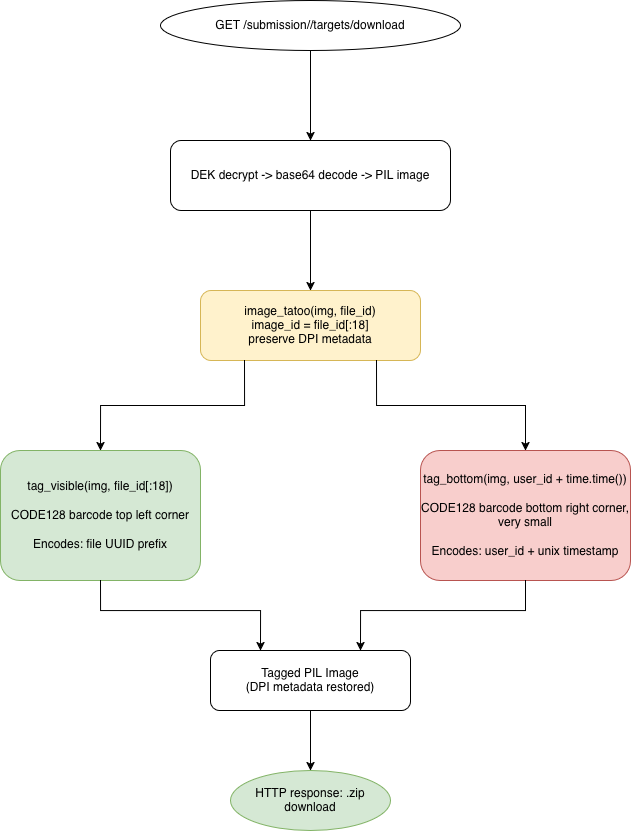

The diagram above was exported from draw.io. Its source (the exported page's mxGraphModel, read from the mxfile embedded in the PNG):
<mxGraphModel dx="1821" dy="1163" grid="1" gridSize="10" guides="1" tooltips="1" connect="1" arrows="1" fold="1" page="1" pageScale="1" pageWidth="827" pageHeight="1169" math="0" shadow="0">
  <root>
    <mxCell id="0" />
    <mxCell id="1" parent="0" />
    <mxCell id="2" parent="1" style="ellipse;whiteSpace=wrap;html=1;" value="GET /submission/&lt;uuid&gt;/targets/download" vertex="1">
      <mxGeometry height="50" width="300" x="264" y="30" as="geometry" />
    </mxCell>
    <mxCell id="5" parent="1" style="rounded=1;whiteSpace=wrap;html=1;" value="DEK decrypt -&amp;gt; base64 decode -&amp;gt; PIL image" vertex="1">
      <mxGeometry height="70" width="280" x="274" y="170" as="geometry" />
    </mxCell>
    <mxCell id="6" parent="1" style="rounded=1;whiteSpace=wrap;html=1;fillColor=#fff2cc;strokeColor=#d6b656;" value="image_tatoo(img, file_id)&lt;br&gt;image_id = file_id[:18]&lt;br&gt;preserve DPI metadata" vertex="1">
      <mxGeometry height="70" width="220" x="304" y="320" as="geometry" />
    </mxCell>
    <mxCell id="7" parent="1" style="rounded=1;whiteSpace=wrap;html=1;fillColor=#d5e8d4;strokeColor=#82b366;" value="tag_visible(img, file_id[:18])&lt;br&gt;&lt;br&gt;CODE128 barcode top left corner&lt;br&gt;&lt;br&gt;Encodes: file UUID prefix" vertex="1">
      <mxGeometry height="130" width="200" x="104" y="480" as="geometry" />
    </mxCell>
    <mxCell id="8" parent="1" style="rounded=1;whiteSpace=wrap;html=1;fillColor=#f8cecc;strokeColor=#b85450;" value="tag_bottom(img, user_id + time.time())&lt;br&gt;&lt;br&gt;CODE128 barcode bottom right corner, very small&lt;br&gt;&lt;br&gt;Encodes: user_id + unix timestamp" vertex="1">
      <mxGeometry height="130" width="210" x="524" y="480" as="geometry" />
    </mxCell>
    <mxCell id="9" parent="1" style="rounded=1;whiteSpace=wrap;html=1;" value="Tagged PIL Image&lt;br&gt;(DPI metadata restored)" vertex="1">
      <mxGeometry height="60" width="200" x="314" y="680" as="geometry" />
    </mxCell>
    <mxCell id="12" parent="1" style="ellipse;whiteSpace=wrap;html=1;fillColor=#d5e8d4;strokeColor=#82b366;" value="HTTP response: .zip download" vertex="1">
      <mxGeometry height="60" width="160" x="334" y="800" as="geometry" />
    </mxCell>
    <mxCell id="e1" edge="1" parent="1" source="2" style="edgeStyle=orthogonalEdgeStyle;rounded=0;orthogonalLoop=1;jettySize=auto;html=1;entryX=0.5;entryY=0;entryDx=0;entryDy=0;" target="5">
      <mxGeometry relative="1" as="geometry">
        <mxPoint x="414" y="120" as="targetPoint" />
      </mxGeometry>
    </mxCell>
    <mxCell id="e4" edge="1" parent="1" source="5" style="edgeStyle=orthogonalEdgeStyle;rounded=0;orthogonalLoop=1;jettySize=auto;html=1;" target="6">
      <mxGeometry relative="1" as="geometry" />
    </mxCell>
    <mxCell id="e5" edge="1" parent="1" source="6" style="edgeStyle=orthogonalEdgeStyle;rounded=0;orthogonalLoop=1;jettySize=auto;html=1;exitX=0.2;exitY=1;exitDx=0;exitDy=0;entryX=0.5;entryY=0;entryDx=0;entryDy=0;" target="7">
      <mxGeometry relative="1" as="geometry" />
    </mxCell>
    <mxCell id="e6" edge="1" parent="1" source="6" style="edgeStyle=orthogonalEdgeStyle;rounded=0;orthogonalLoop=1;jettySize=auto;html=1;exitX=0.8;exitY=1;exitDx=0;exitDy=0;entryX=0.5;entryY=0;entryDx=0;entryDy=0;" target="8">
      <mxGeometry relative="1" as="geometry" />
    </mxCell>
    <mxCell id="e7" edge="1" parent="1" source="7" style="edgeStyle=orthogonalEdgeStyle;rounded=0;orthogonalLoop=1;jettySize=auto;html=1;exitX=0.5;exitY=1;exitDx=0;exitDy=0;entryX=0.25;entryY=0;entryDx=0;entryDy=0;" target="9">
      <mxGeometry relative="1" as="geometry">
        <Array as="points">
          <mxPoint x="204" y="640" />
          <mxPoint x="364" y="640" />
        </Array>
      </mxGeometry>
    </mxCell>
    <mxCell id="e8" edge="1" parent="1" source="8" style="edgeStyle=orthogonalEdgeStyle;rounded=0;orthogonalLoop=1;jettySize=auto;html=1;exitX=0.5;exitY=1;exitDx=0;exitDy=0;entryX=0.75;entryY=0;entryDx=0;entryDy=0;" target="9">
      <mxGeometry relative="1" as="geometry">
        <Array as="points">
          <mxPoint x="629" y="640" />
          <mxPoint x="464" y="640" />
        </Array>
      </mxGeometry>
    </mxCell>
    <mxCell id="e9" edge="1" parent="1" source="9" style="edgeStyle=orthogonalEdgeStyle;rounded=0;orthogonalLoop=1;jettySize=auto;html=1;" target="12">
      <mxGeometry relative="1" as="geometry">
        <mxPoint x="414.0666666666666" y="770" as="targetPoint" />
      </mxGeometry>
    </mxCell>
  </root>
</mxGraphModel>